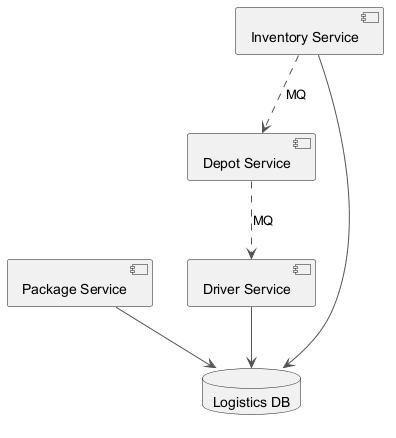

The diagram above was rendered by PlantUML. Its source (embedded in the PNG):
@startuml
skinparam monochrome true
skinparam ArrowColor #555555
component "Depot Service" as C_DepotService
component "Package Service" as C_PackageService
component "Driver Service" as C_DriverService
component "Inventory Service" as C_InventoryService
database "Logistics DB" as DB_logistics
C_PackageService --> DB_logistics
C_DriverService --> DB_logistics
C_InventoryService --> DB_logistics
C_InventoryService ..> C_DepotService : MQ
C_DepotService ..> C_DriverService : MQ
@enduml